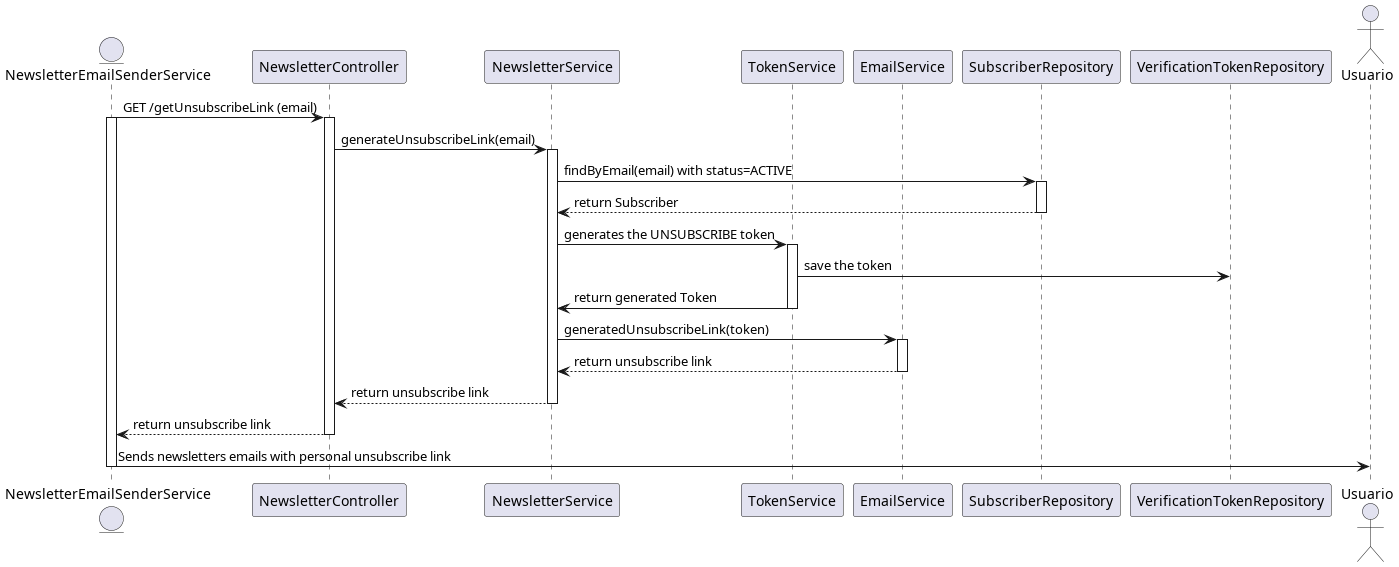

The diagram above was rendered by PlantUML. Its source (embedded in the PNG):
@startuml unsubscribeLink_generation_sequence_diagram
entity "NewsletterEmailSenderService" as EmailSenderService

participant "NewsletterController" as Controller
participant "NewsletterService" as Service
participant "TokenService" as TokenService
participant "EmailService" as EmailService
participant "SubscriberRepository" as Repo
participant "VerificationTokenRepository" as TokenRepo

actor Usuario

EmailSenderService -> Controller : GET /getUnsubscribeLink (email)
activate EmailSenderService
activate Controller
Controller -> Service : generateUnsubscribeLink(email)
activate Service
Service -> Repo : findByEmail(email) with status=ACTIVE
activate Repo
Repo --> Service : return Subscriber
deactivate Repo
Service -> TokenService : generates the UNSUBSCRIBE token
activate TokenService
TokenService -> TokenRepo : save the token
TokenService -> Service : return generated Token
deactivate TokenService
Service -> EmailService : generatedUnsubscribeLink(token)
activate EmailService
EmailService --> Service : return unsubscribe link
deactivate EmailService
Service --> Controller : return unsubscribe link
deactivate Service
Controller --> EmailSenderService : return unsubscribe link
deactivate Controller
EmailSenderService -> Usuario : Sends newsletters emails with personal unsubscribe link 
deactivate EmailSenderService

@enduml